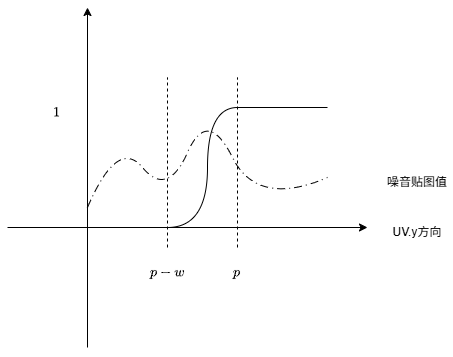

The diagram above was exported from draw.io. Its source (the exported page's mxGraphModel, read from the mxfile embedded in the PNG):
<mxGraphModel dx="623" dy="544" grid="1" gridSize="10" guides="1" tooltips="1" connect="1" arrows="1" fold="1" page="1" pageScale="1" pageWidth="827" pageHeight="1169" math="1" shadow="0">
  <root>
    <mxCell id="0" />
    <mxCell id="1" parent="0" />
    <mxCell id="7sj2IChcVpuXI-PbP65t-1" edge="1" parent="1" style="endArrow=classic;html=1;rounded=0;" value="">
      <mxGeometry height="50" relative="1" width="50" as="geometry">
        <mxPoint x="200" y="360" as="sourcePoint" />
        <mxPoint x="560" y="360" as="targetPoint" />
      </mxGeometry>
    </mxCell>
    <mxCell id="7sj2IChcVpuXI-PbP65t-2" edge="1" parent="1" style="endArrow=classic;html=1;rounded=0;" value="">
      <mxGeometry height="50" relative="1" width="50" as="geometry">
        <mxPoint x="280" y="480" as="sourcePoint" />
        <mxPoint x="280" y="140" as="targetPoint" />
      </mxGeometry>
    </mxCell>
    <mxCell id="7sj2IChcVpuXI-PbP65t-3" edge="1" parent="1" style="endArrow=none;html=1;rounded=0;" value="">
      <mxGeometry height="50" relative="1" width="50" as="geometry">
        <mxPoint x="430" y="240" as="sourcePoint" />
        <mxPoint x="520" y="240" as="targetPoint" />
      </mxGeometry>
    </mxCell>
    <mxCell id="7sj2IChcVpuXI-PbP65t-4" edge="1" parent="1" style="curved=1;curveGeometry=1;endArrow=none;html=1;rounded=0;endFill=0;" value="">
      <mxGeometry height="50" relative="1" width="50" x="-0.0345" as="geometry">
        <Array as="points">
          <mxPoint x="400" y="360" />
          <mxPoint x="400" y="240" />
        </Array>
        <mxPoint x="360" y="360" as="sourcePoint" />
        <mxPoint x="430" y="240" as="targetPoint" />
      </mxGeometry>
    </mxCell>
    <mxCell id="7sj2IChcVpuXI-PbP65t-5" edge="1" parent="1" style="endArrow=none;dashed=1;html=1;rounded=0;" value="">
      <mxGeometry height="50" relative="1" width="50" as="geometry">
        <mxPoint x="360" y="380" as="sourcePoint" />
        <mxPoint x="360" y="210" as="targetPoint" />
      </mxGeometry>
    </mxCell>
    <mxCell id="7sj2IChcVpuXI-PbP65t-6" edge="1" parent="1" style="endArrow=none;dashed=1;html=1;rounded=0;" value="">
      <mxGeometry height="50" relative="1" width="50" as="geometry">
        <mxPoint x="430" y="380" as="sourcePoint" />
        <mxPoint x="430" y="210" as="targetPoint" />
      </mxGeometry>
    </mxCell>
    <mxCell id="7sj2IChcVpuXI-PbP65t-7" parent="1" style="text;html=1;whiteSpace=wrap;strokeColor=none;fillColor=none;align=center;verticalAlign=middle;rounded=0;" value="$$1$$" vertex="1">
      <mxGeometry height="30" width="60" x="220" y="230" as="geometry" />
    </mxCell>
    <mxCell id="7sj2IChcVpuXI-PbP65t-9" parent="1" style="text;html=1;whiteSpace=wrap;strokeColor=none;fillColor=none;align=center;verticalAlign=middle;rounded=0;" value="$$p$$" vertex="1">
      <mxGeometry height="30" width="60" x="400" y="390" as="geometry" />
    </mxCell>
    <mxCell id="7sj2IChcVpuXI-PbP65t-10" parent="1" style="text;html=1;whiteSpace=wrap;strokeColor=none;fillColor=none;align=center;verticalAlign=middle;rounded=0;" value="$$p-w$$" vertex="1">
      <mxGeometry height="30" width="60" x="330" y="390" as="geometry" />
    </mxCell>
    <mxCell id="7sj2IChcVpuXI-PbP65t-11" parent="1" style="text;html=1;whiteSpace=wrap;strokeColor=none;fillColor=none;align=center;verticalAlign=middle;rounded=0;" value="UV.y方向" vertex="1">
      <mxGeometry height="30" width="60" x="580" y="350" as="geometry" />
    </mxCell>
    <mxCell id="7sj2IChcVpuXI-PbP65t-12" edge="1" parent="1" style="curved=1;curveGeometry=1;endArrow=none;html=1;rounded=0;endFill=0;dashed=1;dashPattern=8 4 1 4;" value="">
      <mxGeometry height="50" relative="1" width="50" x="-0.5931" as="geometry">
        <Array as="points">
          <mxPoint x="310" y="270" />
          <mxPoint x="360" y="330" />
          <mxPoint x="400" y="240" />
          <mxPoint x="450" y="340" />
        </Array>
        <mxPoint x="280" y="340" as="sourcePoint" />
        <mxPoint x="520" y="310" as="targetPoint" />
      </mxGeometry>
    </mxCell>
    <mxCell id="7sj2IChcVpuXI-PbP65t-13" parent="1" style="text;html=1;whiteSpace=wrap;strokeColor=none;fillColor=none;align=center;verticalAlign=middle;rounded=0;" value="噪音贴图值" vertex="1">
      <mxGeometry height="30" width="70" x="575" y="300" as="geometry" />
    </mxCell>
  </root>
</mxGraphModel>